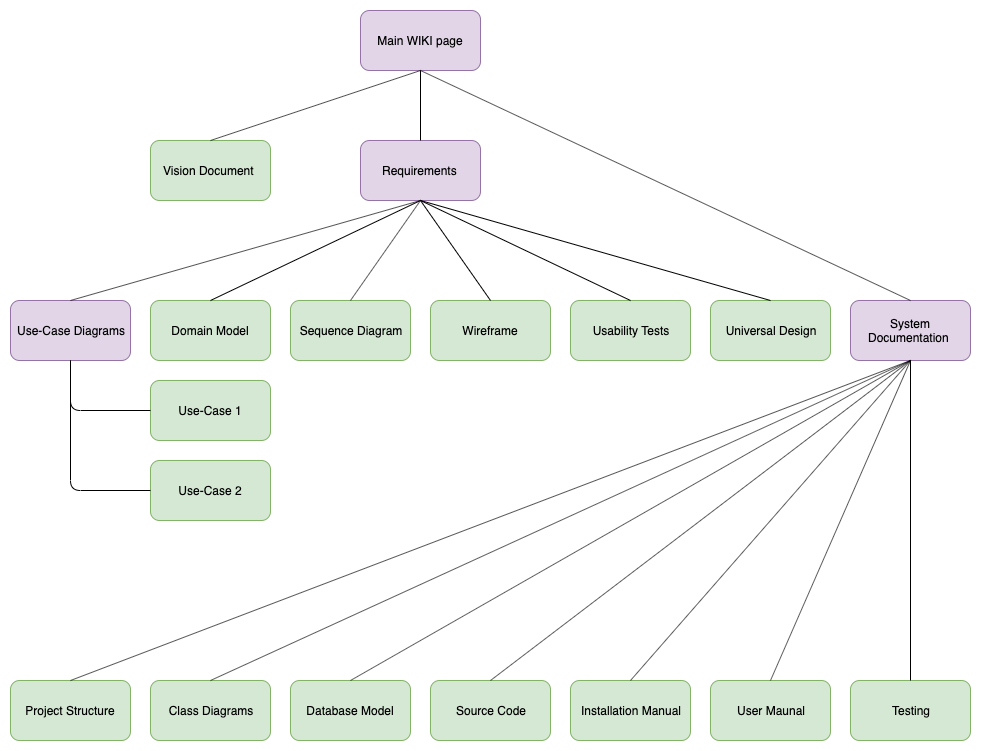

The diagram above was exported from draw.io. Its source (the exported page's mxGraphModel, read from the mxfile embedded in the PNG):
<mxGraphModel dx="946" dy="600" grid="1" gridSize="10" guides="1" tooltips="1" connect="1" arrows="1" fold="1" page="1" pageScale="1" pageWidth="827" pageHeight="1169" math="0" shadow="0">
  <root>
    <mxCell id="0" />
    <mxCell id="1" parent="0" />
    <mxCell id="inT0G5fKOCREmvihebxB-1" value="Main WIKI page" style="rounded=1;whiteSpace=wrap;html=1;fillColor=#e1d5e7;strokeColor=#9673a6;" vertex="1" parent="1">
      <mxGeometry x="350" y="30" width="120" height="60" as="geometry" />
    </mxCell>
    <mxCell id="inT0G5fKOCREmvihebxB-2" value="Vision Document&amp;nbsp;" style="rounded=1;whiteSpace=wrap;html=1;fillColor=#d5e8d4;strokeColor=#82b366;" vertex="1" parent="1">
      <mxGeometry x="140" y="160" width="120" height="60" as="geometry" />
    </mxCell>
    <mxCell id="inT0G5fKOCREmvihebxB-4" value="" style="endArrow=none;html=1;entryX=0.5;entryY=1;entryDx=0;entryDy=0;exitX=0.5;exitY=0;exitDx=0;exitDy=0;" edge="1" parent="1" source="inT0G5fKOCREmvihebxB-2" target="inT0G5fKOCREmvihebxB-1">
      <mxGeometry width="50" height="50" relative="1" as="geometry">
        <mxPoint x="280" y="310" as="sourcePoint" />
        <mxPoint x="350" y="180" as="targetPoint" />
      </mxGeometry>
    </mxCell>
    <mxCell id="inT0G5fKOCREmvihebxB-5" value="Requirements&amp;nbsp;" style="rounded=1;whiteSpace=wrap;html=1;fillColor=#e1d5e7;strokeColor=#9673a6;" vertex="1" parent="1">
      <mxGeometry x="350" y="160" width="120" height="60" as="geometry" />
    </mxCell>
    <mxCell id="inT0G5fKOCREmvihebxB-6" value="" style="endArrow=none;html=1;entryX=0.5;entryY=1;entryDx=0;entryDy=0;exitX=0.5;exitY=0;exitDx=0;exitDy=0;" edge="1" parent="1" source="inT0G5fKOCREmvihebxB-5" target="inT0G5fKOCREmvihebxB-1">
      <mxGeometry width="50" height="50" relative="1" as="geometry">
        <mxPoint x="490" y="150" as="sourcePoint" />
        <mxPoint x="540" y="100" as="targetPoint" />
      </mxGeometry>
    </mxCell>
    <mxCell id="inT0G5fKOCREmvihebxB-7" value="System Documentation&amp;nbsp;" style="rounded=1;whiteSpace=wrap;html=1;fillColor=#e1d5e7;strokeColor=#9673a6;" vertex="1" parent="1">
      <mxGeometry x="840" y="320" width="120" height="60" as="geometry" />
    </mxCell>
    <mxCell id="inT0G5fKOCREmvihebxB-8" value="" style="endArrow=none;html=1;entryX=0.5;entryY=1;entryDx=0;entryDy=0;exitX=0.5;exitY=0;exitDx=0;exitDy=0;" edge="1" parent="1" source="inT0G5fKOCREmvihebxB-7" target="inT0G5fKOCREmvihebxB-1">
      <mxGeometry width="50" height="50" relative="1" as="geometry">
        <mxPoint x="520" y="180" as="sourcePoint" />
        <mxPoint x="570" y="130" as="targetPoint" />
      </mxGeometry>
    </mxCell>
    <mxCell id="inT0G5fKOCREmvihebxB-10" value="Use-Case Diagrams" style="rounded=1;whiteSpace=wrap;html=1;fillColor=#e1d5e7;strokeColor=#9673a6;" vertex="1" parent="1">
      <mxGeometry y="320" width="120" height="60" as="geometry" />
    </mxCell>
    <mxCell id="inT0G5fKOCREmvihebxB-11" value="" style="endArrow=none;html=1;entryX=0.5;entryY=1;entryDx=0;entryDy=0;exitX=0.5;exitY=0;exitDx=0;exitDy=0;" edge="1" parent="1" source="inT0G5fKOCREmvihebxB-10" target="inT0G5fKOCREmvihebxB-5">
      <mxGeometry width="50" height="50" relative="1" as="geometry">
        <mxPoint x="260" y="360" as="sourcePoint" />
        <mxPoint x="310" y="310" as="targetPoint" />
      </mxGeometry>
    </mxCell>
    <mxCell id="inT0G5fKOCREmvihebxB-12" value="Domain Model" style="rounded=1;whiteSpace=wrap;html=1;fillColor=#d5e8d4;strokeColor=#82b366;" vertex="1" parent="1">
      <mxGeometry x="140" y="320" width="120" height="60" as="geometry" />
    </mxCell>
    <mxCell id="inT0G5fKOCREmvihebxB-13" value="" style="endArrow=none;html=1;entryX=0.5;entryY=1;entryDx=0;entryDy=0;exitX=0.5;exitY=0;exitDx=0;exitDy=0;" edge="1" parent="1" source="inT0G5fKOCREmvihebxB-12" target="inT0G5fKOCREmvihebxB-5">
      <mxGeometry width="50" height="50" relative="1" as="geometry">
        <mxPoint x="430" y="310" as="sourcePoint" />
        <mxPoint x="480" y="260" as="targetPoint" />
      </mxGeometry>
    </mxCell>
    <mxCell id="inT0G5fKOCREmvihebxB-14" value="Sequence Diagram" style="rounded=1;whiteSpace=wrap;html=1;fillColor=#d5e8d4;strokeColor=#82b366;" vertex="1" parent="1">
      <mxGeometry x="280" y="320" width="120" height="60" as="geometry" />
    </mxCell>
    <mxCell id="inT0G5fKOCREmvihebxB-15" value="" style="endArrow=none;html=1;entryX=0.5;entryY=1;entryDx=0;entryDy=0;exitX=0.5;exitY=0;exitDx=0;exitDy=0;" edge="1" parent="1" source="inT0G5fKOCREmvihebxB-14" target="inT0G5fKOCREmvihebxB-5">
      <mxGeometry width="50" height="50" relative="1" as="geometry">
        <mxPoint x="460" y="300" as="sourcePoint" />
        <mxPoint x="510" y="250" as="targetPoint" />
      </mxGeometry>
    </mxCell>
    <mxCell id="inT0G5fKOCREmvihebxB-16" value="Wireframe" style="rounded=1;whiteSpace=wrap;html=1;fillColor=#d5e8d4;strokeColor=#82b366;" vertex="1" parent="1">
      <mxGeometry x="420" y="320" width="120" height="60" as="geometry" />
    </mxCell>
    <mxCell id="inT0G5fKOCREmvihebxB-17" value="" style="endArrow=none;html=1;entryX=0.5;entryY=1;entryDx=0;entryDy=0;exitX=0.5;exitY=0;exitDx=0;exitDy=0;" edge="1" parent="1" source="inT0G5fKOCREmvihebxB-16" target="inT0G5fKOCREmvihebxB-5">
      <mxGeometry width="50" height="50" relative="1" as="geometry">
        <mxPoint x="470" y="310" as="sourcePoint" />
        <mxPoint x="520" y="260" as="targetPoint" />
      </mxGeometry>
    </mxCell>
    <mxCell id="inT0G5fKOCREmvihebxB-18" value="Usability Tests" style="rounded=1;whiteSpace=wrap;html=1;fillColor=#d5e8d4;strokeColor=#82b366;" vertex="1" parent="1">
      <mxGeometry x="560" y="320" width="120" height="60" as="geometry" />
    </mxCell>
    <mxCell id="inT0G5fKOCREmvihebxB-19" value="" style="endArrow=none;html=1;entryX=0.5;entryY=1;entryDx=0;entryDy=0;exitX=0.5;exitY=0;exitDx=0;exitDy=0;" edge="1" parent="1" source="inT0G5fKOCREmvihebxB-18" target="inT0G5fKOCREmvihebxB-5">
      <mxGeometry width="50" height="50" relative="1" as="geometry">
        <mxPoint x="480" y="320" as="sourcePoint" />
        <mxPoint x="530" y="270" as="targetPoint" />
      </mxGeometry>
    </mxCell>
    <mxCell id="inT0G5fKOCREmvihebxB-20" value="Universal Design" style="rounded=1;whiteSpace=wrap;html=1;fillColor=#d5e8d4;strokeColor=#82b366;" vertex="1" parent="1">
      <mxGeometry x="700" y="320" width="120" height="60" as="geometry" />
    </mxCell>
    <mxCell id="inT0G5fKOCREmvihebxB-21" value="" style="endArrow=none;html=1;entryX=0.5;entryY=1;entryDx=0;entryDy=0;exitX=0.5;exitY=0;exitDx=0;exitDy=0;" edge="1" parent="1" source="inT0G5fKOCREmvihebxB-20" target="inT0G5fKOCREmvihebxB-5">
      <mxGeometry width="50" height="50" relative="1" as="geometry">
        <mxPoint x="490" y="330" as="sourcePoint" />
        <mxPoint x="540" y="280" as="targetPoint" />
      </mxGeometry>
    </mxCell>
    <mxCell id="inT0G5fKOCREmvihebxB-22" value="Project Structure" style="rounded=1;whiteSpace=wrap;html=1;fillColor=#d5e8d4;strokeColor=#82b366;" vertex="1" parent="1">
      <mxGeometry y="700" width="120" height="60" as="geometry" />
    </mxCell>
    <mxCell id="inT0G5fKOCREmvihebxB-23" value="" style="endArrow=none;html=1;entryX=0.5;entryY=1;entryDx=0;entryDy=0;exitX=0.5;exitY=0;exitDx=0;exitDy=0;" edge="1" parent="1" source="inT0G5fKOCREmvihebxB-22">
      <mxGeometry width="50" height="50" relative="1" as="geometry">
        <mxPoint x="450" y="550" as="sourcePoint" />
        <mxPoint x="900" y="380" as="targetPoint" />
      </mxGeometry>
    </mxCell>
    <mxCell id="inT0G5fKOCREmvihebxB-25" value="Class Diagrams" style="rounded=1;whiteSpace=wrap;html=1;fillColor=#d5e8d4;strokeColor=#82b366;" vertex="1" parent="1">
      <mxGeometry x="140" y="700" width="120" height="60" as="geometry" />
    </mxCell>
    <mxCell id="inT0G5fKOCREmvihebxB-26" value="" style="endArrow=none;html=1;entryX=0.5;entryY=1;entryDx=0;entryDy=0;exitX=0.5;exitY=0;exitDx=0;exitDy=0;" edge="1" parent="1" source="inT0G5fKOCREmvihebxB-25">
      <mxGeometry width="50" height="50" relative="1" as="geometry">
        <mxPoint x="590" y="550" as="sourcePoint" />
        <mxPoint x="900" y="380" as="targetPoint" />
      </mxGeometry>
    </mxCell>
    <mxCell id="inT0G5fKOCREmvihebxB-27" value="Database Model" style="rounded=1;whiteSpace=wrap;html=1;fillColor=#d5e8d4;strokeColor=#82b366;" vertex="1" parent="1">
      <mxGeometry x="280" y="700" width="120" height="60" as="geometry" />
    </mxCell>
    <mxCell id="inT0G5fKOCREmvihebxB-28" value="" style="endArrow=none;html=1;entryX=0.5;entryY=1;entryDx=0;entryDy=0;exitX=0.5;exitY=0;exitDx=0;exitDy=0;" edge="1" parent="1" source="inT0G5fKOCREmvihebxB-27">
      <mxGeometry width="50" height="50" relative="1" as="geometry">
        <mxPoint x="730" y="550" as="sourcePoint" />
        <mxPoint x="900" y="380" as="targetPoint" />
      </mxGeometry>
    </mxCell>
    <mxCell id="inT0G5fKOCREmvihebxB-29" value="Source Code" style="rounded=1;whiteSpace=wrap;html=1;fillColor=#d5e8d4;strokeColor=#82b366;" vertex="1" parent="1">
      <mxGeometry x="420" y="700" width="120" height="60" as="geometry" />
    </mxCell>
    <mxCell id="inT0G5fKOCREmvihebxB-30" value="" style="endArrow=none;html=1;entryX=0.5;entryY=1;entryDx=0;entryDy=0;exitX=0.5;exitY=0;exitDx=0;exitDy=0;" edge="1" parent="1" source="inT0G5fKOCREmvihebxB-29">
      <mxGeometry width="50" height="50" relative="1" as="geometry">
        <mxPoint x="870" y="550" as="sourcePoint" />
        <mxPoint x="900" y="380" as="targetPoint" />
      </mxGeometry>
    </mxCell>
    <mxCell id="inT0G5fKOCREmvihebxB-31" value="Installation Manual" style="rounded=1;whiteSpace=wrap;html=1;fillColor=#d5e8d4;strokeColor=#82b366;" vertex="1" parent="1">
      <mxGeometry x="560" y="700" width="120" height="60" as="geometry" />
    </mxCell>
    <mxCell id="inT0G5fKOCREmvihebxB-32" value="" style="endArrow=none;html=1;entryX=0.5;entryY=1;entryDx=0;entryDy=0;exitX=0.5;exitY=0;exitDx=0;exitDy=0;" edge="1" parent="1" source="inT0G5fKOCREmvihebxB-31">
      <mxGeometry width="50" height="50" relative="1" as="geometry">
        <mxPoint x="1010" y="550" as="sourcePoint" />
        <mxPoint x="900" y="380" as="targetPoint" />
      </mxGeometry>
    </mxCell>
    <mxCell id="inT0G5fKOCREmvihebxB-35" value="User Maunal" style="rounded=1;whiteSpace=wrap;html=1;fillColor=#d5e8d4;strokeColor=#82b366;" vertex="1" parent="1">
      <mxGeometry x="700" y="700" width="120" height="60" as="geometry" />
    </mxCell>
    <mxCell id="inT0G5fKOCREmvihebxB-36" value="" style="endArrow=none;html=1;entryX=0.5;entryY=1;entryDx=0;entryDy=0;exitX=0.5;exitY=0;exitDx=0;exitDy=0;" edge="1" parent="1" source="inT0G5fKOCREmvihebxB-35">
      <mxGeometry width="50" height="50" relative="1" as="geometry">
        <mxPoint x="1150" y="550" as="sourcePoint" />
        <mxPoint x="900" y="380" as="targetPoint" />
      </mxGeometry>
    </mxCell>
    <mxCell id="inT0G5fKOCREmvihebxB-37" value="Testing" style="rounded=1;whiteSpace=wrap;html=1;fillColor=#d5e8d4;strokeColor=#82b366;" vertex="1" parent="1">
      <mxGeometry x="840" y="700" width="120" height="60" as="geometry" />
    </mxCell>
    <mxCell id="inT0G5fKOCREmvihebxB-38" value="" style="endArrow=none;html=1;entryX=0.5;entryY=1;entryDx=0;entryDy=0;exitX=0.5;exitY=0;exitDx=0;exitDy=0;" edge="1" parent="1" source="inT0G5fKOCREmvihebxB-37">
      <mxGeometry width="50" height="50" relative="1" as="geometry">
        <mxPoint x="1290" y="550" as="sourcePoint" />
        <mxPoint x="900" y="380" as="targetPoint" />
      </mxGeometry>
    </mxCell>
    <mxCell id="inT0G5fKOCREmvihebxB-39" value="Use-Case 1" style="rounded=1;whiteSpace=wrap;html=1;fillColor=#d5e8d4;strokeColor=#82b366;" vertex="1" parent="1">
      <mxGeometry x="140" y="400" width="120" height="60" as="geometry" />
    </mxCell>
    <mxCell id="inT0G5fKOCREmvihebxB-40" value="Use-Case 2" style="rounded=1;whiteSpace=wrap;html=1;fillColor=#d5e8d4;strokeColor=#82b366;" vertex="1" parent="1">
      <mxGeometry x="140" y="480" width="120" height="60" as="geometry" />
    </mxCell>
    <mxCell id="inT0G5fKOCREmvihebxB-41" value="" style="endArrow=none;html=1;entryX=0.5;entryY=1;entryDx=0;entryDy=0;exitX=0;exitY=0.5;exitDx=0;exitDy=0;" edge="1" parent="1" source="inT0G5fKOCREmvihebxB-40" target="inT0G5fKOCREmvihebxB-10">
      <mxGeometry width="50" height="50" relative="1" as="geometry">
        <mxPoint x="60" y="520" as="sourcePoint" />
        <mxPoint x="80" y="440" as="targetPoint" />
        <Array as="points">
          <mxPoint x="60" y="510" />
        </Array>
      </mxGeometry>
    </mxCell>
    <mxCell id="inT0G5fKOCREmvihebxB-42" value="" style="endArrow=none;html=1;entryX=0;entryY=0.5;entryDx=0;entryDy=0;exitX=0.5;exitY=1;exitDx=0;exitDy=0;" edge="1" parent="1" source="inT0G5fKOCREmvihebxB-10" target="inT0G5fKOCREmvihebxB-39">
      <mxGeometry width="50" height="50" relative="1" as="geometry">
        <mxPoint x="100" y="430" as="sourcePoint" />
        <mxPoint x="100" y="550" as="targetPoint" />
        <Array as="points">
          <mxPoint x="60" y="430" />
        </Array>
      </mxGeometry>
    </mxCell>
  </root>
</mxGraphModel>